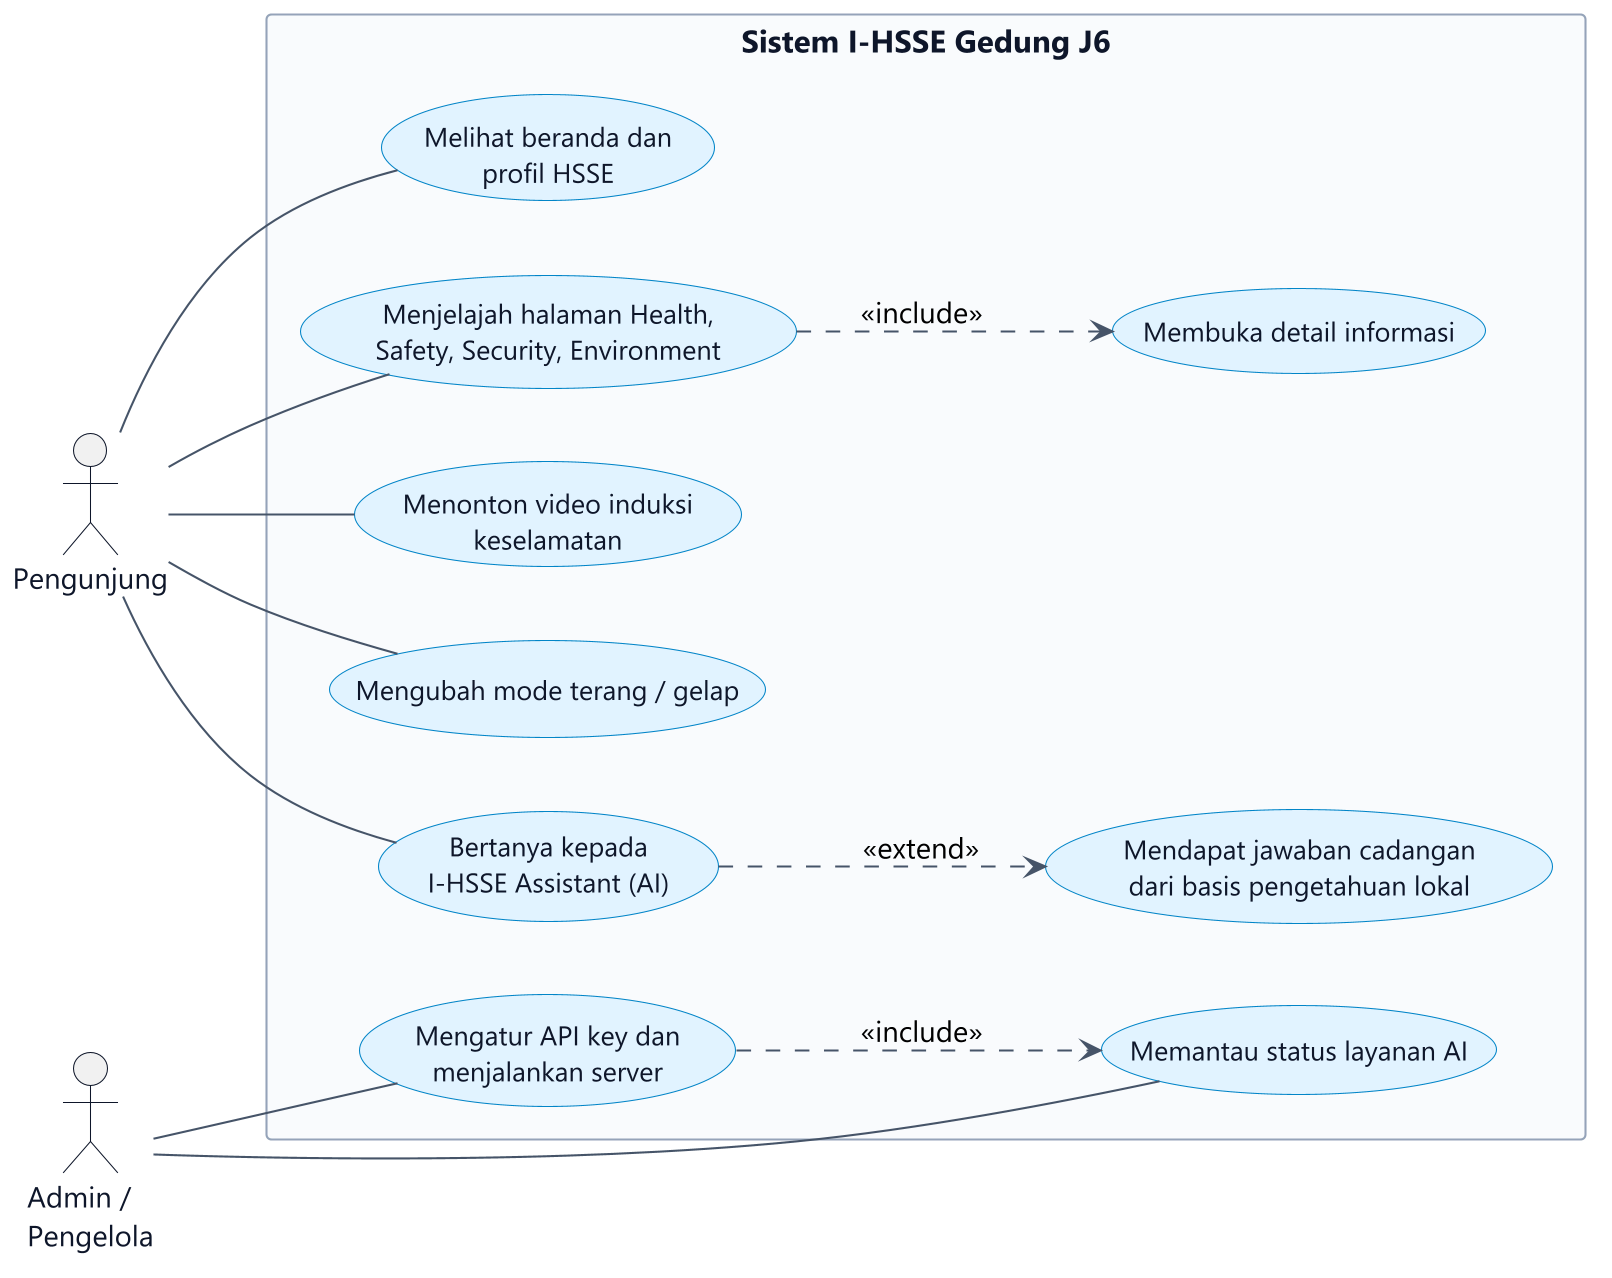

The diagram above was rendered by PlantUML. Its source (embedded in the PNG):
@startuml 01-use-case
skinparamlocked dpi 200
' Diagram 1 — Use Case Diagram
' Sistem I-HSSE Gedung J6 Universitas Gunadarma

left to right direction
skinparam backgroundColor #FFFFFF
skinparam shadowing false
skinparam defaultFontName Segoe UI
skinparam defaultFontSize 14
skinparam packageStyle rectangle
skinparam usecase {
  BackgroundColor #E0F2FE
  BorderColor #0284C7
  FontColor #0F172A
  FontSize 13
}
skinparam actor {
  BorderColor #0F172A
  FontColor #0F172A
  FontSize 14
}
skinparam rectangle {
  BackgroundColor #F8FAFC
  BorderColor #94A3B8
  FontColor #0F172A
  FontSize 15
}
skinparam ArrowColor #475569

actor "Pengunjung" as P
actor "Admin /\nPengelola" as A

rectangle "Sistem I-HSSE Gedung J6" {
  usecase "Melihat beranda dan\nprofil HSSE" as UC1
  usecase "Menjelajah halaman Health,\nSafety, Security, Environment" as UC2
  usecase "Membuka detail informasi" as UC3
  usecase "Menonton video induksi\nkeselamatan" as UC4
  usecase "Mengubah mode terang / gelap" as UC5
  usecase "Bertanya kepada\nI-HSSE Assistant (AI)" as UC6
  usecase "Mendapat jawaban cadangan\ndari basis pengetahuan lokal" as UC7
  usecase "Mengatur API key dan\nmenjalankan server" as UC8
  usecase "Memantau status layanan AI" as UC9
}

P -- UC1
P -- UC2
P -- UC4
P -- UC5
P -- UC6

UC2 ..> UC3 : <<include>>
UC6 ..> UC7 : <<extend>>

A -- UC8
A -- UC9
UC8 ..> UC9 : <<include>>

@enduml